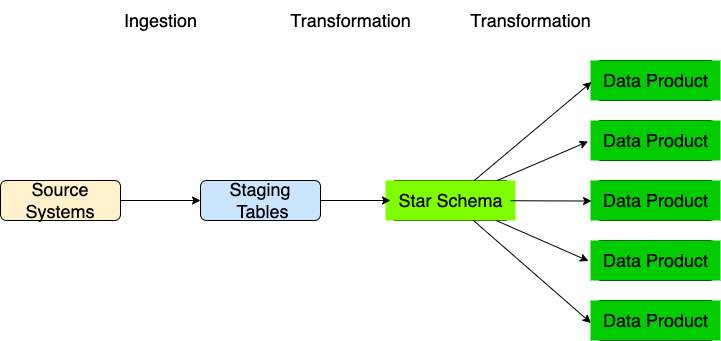

The diagram above was exported from draw.io. Its source (the exported page's mxGraphModel, read from the mxfile embedded in the PNG):
<mxGraphModel dx="946" dy="672" grid="1" gridSize="10" guides="1" tooltips="1" connect="1" arrows="1" fold="1" page="1" pageScale="1" pageWidth="850" pageHeight="1100" math="0" shadow="0">
  <root>
    <mxCell id="0" />
    <mxCell id="1" parent="0" />
    <mxCell id="WHG2RC03dFSACNH2h8Ov-40" value="" style="group;opacity=80;rounded=0;glass=0;shadow=0;" vertex="1" connectable="0" parent="1">
      <mxGeometry x="630" y="90" width="130" height="40" as="geometry" />
    </mxCell>
    <mxCell id="WHG2RC03dFSACNH2h8Ov-35" value="" style="rounded=1;whiteSpace=wrap;html=1;" vertex="1" parent="WHG2RC03dFSACNH2h8Ov-40">
      <mxGeometry x="5" width="120" height="40" as="geometry" />
    </mxCell>
    <mxCell id="WHG2RC03dFSACNH2h8Ov-5" value="&lt;font style=&quot;font-size: 18px;&quot;&gt;Data Product&lt;/font&gt;" style="text;html=1;align=center;verticalAlign=middle;resizable=0;points=[];autosize=1;strokeColor=none;fillColor=#00CC00;" vertex="1" parent="WHG2RC03dFSACNH2h8Ov-40">
      <mxGeometry width="130" height="40" as="geometry" />
    </mxCell>
    <mxCell id="WHG2RC03dFSACNH2h8Ov-56" value="" style="group;" vertex="1" connectable="0" parent="1">
      <mxGeometry x="430" y="210" width="125" height="40" as="geometry" />
    </mxCell>
    <mxCell id="WHG2RC03dFSACNH2h8Ov-27" value="" style="rounded=1;whiteSpace=wrap;html=1;" vertex="1" parent="WHG2RC03dFSACNH2h8Ov-56">
      <mxGeometry width="120" height="40" as="geometry" />
    </mxCell>
    <mxCell id="WHG2RC03dFSACNH2h8Ov-4" value="&lt;font style=&quot;font-size: 18px;&quot;&gt;Star Schema&lt;/font&gt;" style="text;html=1;align=center;verticalAlign=middle;resizable=0;points=[];autosize=1;fillColor=#80FF00;" vertex="1" parent="WHG2RC03dFSACNH2h8Ov-56">
      <mxGeometry x="-5" width="130" height="40" as="geometry" />
    </mxCell>
    <mxCell id="WHG2RC03dFSACNH2h8Ov-63" style="edgeStyle=none;rounded=0;orthogonalLoop=1;jettySize=auto;html=1;entryX=0;entryY=0.5;entryDx=0;entryDy=0;fontSize=18;" edge="1" parent="1" source="WHG2RC03dFSACNH2h8Ov-61">
      <mxGeometry relative="1" as="geometry">
        <mxPoint x="240" y="230" as="targetPoint" />
      </mxGeometry>
    </mxCell>
    <mxCell id="WHG2RC03dFSACNH2h8Ov-61" value="&lt;font style=&quot;font-size: 18px;&quot;&gt;Source Systems&lt;/font&gt;" style="rounded=1;whiteSpace=wrap;html=1;fillColor=#FFF2CC;" vertex="1" parent="1">
      <mxGeometry x="40" y="210" width="120" height="40" as="geometry" />
    </mxCell>
    <mxCell id="WHG2RC03dFSACNH2h8Ov-65" style="edgeStyle=none;rounded=0;orthogonalLoop=1;jettySize=auto;html=1;entryX=0;entryY=0.5;entryDx=0;entryDy=0;fontSize=18;" edge="1" parent="1" target="WHG2RC03dFSACNH2h8Ov-27">
      <mxGeometry relative="1" as="geometry">
        <mxPoint x="360" y="230" as="sourcePoint" />
      </mxGeometry>
    </mxCell>
    <mxCell id="WHG2RC03dFSACNH2h8Ov-66" style="edgeStyle=none;rounded=0;orthogonalLoop=1;jettySize=auto;html=1;entryX=0.008;entryY=0.538;entryDx=0;entryDy=0;entryPerimeter=0;fontSize=18;" edge="1" parent="1" source="WHG2RC03dFSACNH2h8Ov-27" target="WHG2RC03dFSACNH2h8Ov-5">
      <mxGeometry relative="1" as="geometry" />
    </mxCell>
    <mxCell id="WHG2RC03dFSACNH2h8Ov-67" style="edgeStyle=none;rounded=0;orthogonalLoop=1;jettySize=auto;html=1;entryX=-0.019;entryY=0.525;entryDx=0;entryDy=0;entryPerimeter=0;fontSize=18;" edge="1" parent="1" source="WHG2RC03dFSACNH2h8Ov-27">
      <mxGeometry relative="1" as="geometry">
        <mxPoint x="627.53" y="171" as="targetPoint" />
      </mxGeometry>
    </mxCell>
    <mxCell id="WHG2RC03dFSACNH2h8Ov-68" style="edgeStyle=none;rounded=0;orthogonalLoop=1;jettySize=auto;html=1;fontSize=18;entryX=0.008;entryY=0.513;entryDx=0;entryDy=0;entryPerimeter=0;" edge="1" parent="1" source="WHG2RC03dFSACNH2h8Ov-27">
      <mxGeometry relative="1" as="geometry">
        <mxPoint x="631.04" y="230.51999999999998" as="targetPoint" />
      </mxGeometry>
    </mxCell>
    <mxCell id="WHG2RC03dFSACNH2h8Ov-69" style="edgeStyle=none;rounded=0;orthogonalLoop=1;jettySize=auto;html=1;entryX=-0.015;entryY=0.513;entryDx=0;entryDy=0;entryPerimeter=0;fontSize=18;" edge="1" parent="1" source="WHG2RC03dFSACNH2h8Ov-27">
      <mxGeometry relative="1" as="geometry">
        <mxPoint x="628.05" y="290.52" as="targetPoint" />
      </mxGeometry>
    </mxCell>
    <mxCell id="WHG2RC03dFSACNH2h8Ov-70" style="edgeStyle=none;rounded=0;orthogonalLoop=1;jettySize=auto;html=1;entryX=0.004;entryY=0.563;entryDx=0;entryDy=0;entryPerimeter=0;fontSize=18;" edge="1" parent="1" source="WHG2RC03dFSACNH2h8Ov-27">
      <mxGeometry relative="1" as="geometry">
        <mxPoint x="630.52" y="352.52" as="targetPoint" />
      </mxGeometry>
    </mxCell>
    <mxCell id="WHG2RC03dFSACNH2h8Ov-78" value="&lt;font style=&quot;font-size: 18px;&quot;&gt;Staging&lt;br&gt;&amp;nbsp;Tables&lt;/font&gt;" style="rounded=1;whiteSpace=wrap;html=1;fillColor=#CCE5FF;" vertex="1" parent="1">
      <mxGeometry x="240" y="210" width="120" height="40" as="geometry" />
    </mxCell>
    <mxCell id="WHG2RC03dFSACNH2h8Ov-79" value="" style="group;opacity=80;" vertex="1" connectable="0" parent="1">
      <mxGeometry x="630" y="150" width="130" height="40" as="geometry" />
    </mxCell>
    <mxCell id="WHG2RC03dFSACNH2h8Ov-80" value="" style="rounded=1;whiteSpace=wrap;html=1;" vertex="1" parent="WHG2RC03dFSACNH2h8Ov-79">
      <mxGeometry x="5" width="120" height="40" as="geometry" />
    </mxCell>
    <mxCell id="WHG2RC03dFSACNH2h8Ov-81" value="&lt;font style=&quot;font-size: 18px;&quot;&gt;Data Product&lt;/font&gt;" style="text;html=1;align=center;verticalAlign=middle;resizable=0;points=[];autosize=1;strokeColor=none;fillColor=#00CC00;" vertex="1" parent="WHG2RC03dFSACNH2h8Ov-79">
      <mxGeometry width="130" height="40" as="geometry" />
    </mxCell>
    <mxCell id="WHG2RC03dFSACNH2h8Ov-82" value="" style="group;opacity=80;" vertex="1" connectable="0" parent="1">
      <mxGeometry x="630" y="210" width="130" height="40" as="geometry" />
    </mxCell>
    <mxCell id="WHG2RC03dFSACNH2h8Ov-83" value="" style="rounded=1;whiteSpace=wrap;html=1;" vertex="1" parent="WHG2RC03dFSACNH2h8Ov-82">
      <mxGeometry x="5" width="120" height="40" as="geometry" />
    </mxCell>
    <mxCell id="WHG2RC03dFSACNH2h8Ov-84" value="&lt;font style=&quot;font-size: 18px;&quot;&gt;Data Product&lt;/font&gt;" style="text;html=1;align=center;verticalAlign=middle;resizable=0;points=[];autosize=1;strokeColor=none;fillColor=#00CC00;" vertex="1" parent="WHG2RC03dFSACNH2h8Ov-82">
      <mxGeometry width="130" height="40" as="geometry" />
    </mxCell>
    <mxCell id="WHG2RC03dFSACNH2h8Ov-85" value="" style="group;opacity=80;" vertex="1" connectable="0" parent="1">
      <mxGeometry x="630" y="270" width="130" height="40" as="geometry" />
    </mxCell>
    <mxCell id="WHG2RC03dFSACNH2h8Ov-86" value="" style="rounded=1;whiteSpace=wrap;html=1;" vertex="1" parent="WHG2RC03dFSACNH2h8Ov-85">
      <mxGeometry x="5" width="120" height="40" as="geometry" />
    </mxCell>
    <mxCell id="WHG2RC03dFSACNH2h8Ov-87" value="&lt;font style=&quot;font-size: 18px;&quot;&gt;Data Product&lt;/font&gt;" style="text;html=1;align=center;verticalAlign=middle;resizable=0;points=[];autosize=1;strokeColor=none;fillColor=#00CC00;" vertex="1" parent="WHG2RC03dFSACNH2h8Ov-85">
      <mxGeometry width="130" height="40" as="geometry" />
    </mxCell>
    <mxCell id="WHG2RC03dFSACNH2h8Ov-89" value="" style="group;opacity=80;" vertex="1" connectable="0" parent="1">
      <mxGeometry x="630" y="330" width="130" height="40" as="geometry" />
    </mxCell>
    <mxCell id="WHG2RC03dFSACNH2h8Ov-90" value="" style="rounded=1;whiteSpace=wrap;html=1;" vertex="1" parent="WHG2RC03dFSACNH2h8Ov-89">
      <mxGeometry x="5" width="120" height="40" as="geometry" />
    </mxCell>
    <mxCell id="WHG2RC03dFSACNH2h8Ov-91" value="&lt;font style=&quot;font-size: 18px;&quot;&gt;Data Product&lt;/font&gt;" style="text;html=1;align=center;verticalAlign=middle;resizable=0;points=[];autosize=1;strokeColor=none;fillColor=#00CC00;" vertex="1" parent="WHG2RC03dFSACNH2h8Ov-89">
      <mxGeometry width="130" height="40" as="geometry" />
    </mxCell>
    <mxCell id="WHG2RC03dFSACNH2h8Ov-92" value="Ingestion" style="text;html=1;align=center;verticalAlign=middle;resizable=0;points=[];autosize=1;strokeColor=none;fillColor=none;fontSize=18;" vertex="1" parent="1">
      <mxGeometry x="150" y="30" width="100" height="40" as="geometry" />
    </mxCell>
    <mxCell id="WHG2RC03dFSACNH2h8Ov-93" value="Transformation" style="text;html=1;align=center;verticalAlign=middle;resizable=0;points=[];autosize=1;strokeColor=none;fillColor=none;fontSize=18;" vertex="1" parent="1">
      <mxGeometry x="320" y="30" width="140" height="40" as="geometry" />
    </mxCell>
    <mxCell id="WHG2RC03dFSACNH2h8Ov-94" value="Transformation" style="text;html=1;align=center;verticalAlign=middle;resizable=0;points=[];autosize=1;strokeColor=none;fillColor=none;fontSize=18;" vertex="1" parent="1">
      <mxGeometry x="500" y="30" width="140" height="40" as="geometry" />
    </mxCell>
  </root>
</mxGraphModel>